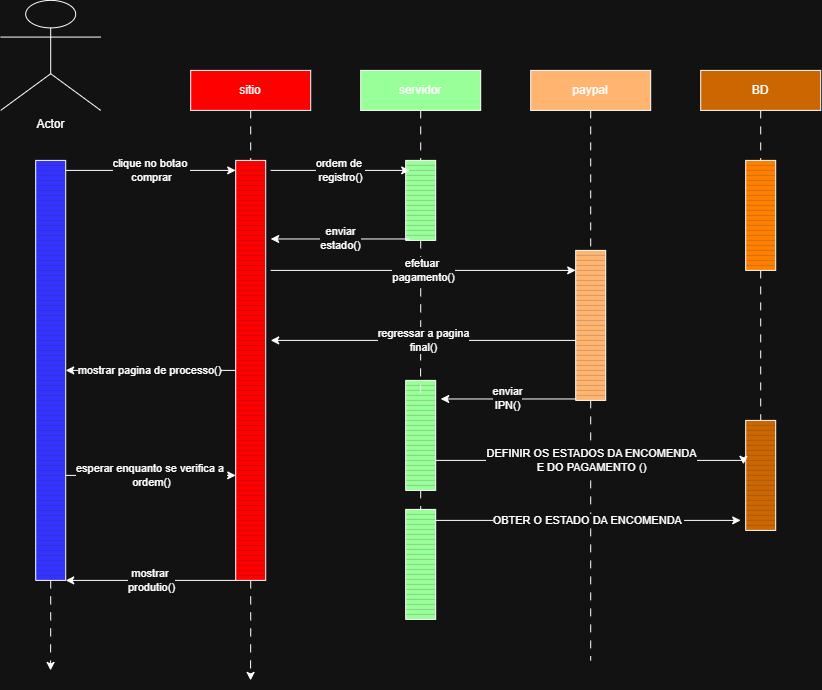

The diagram above was exported from draw.io. Its source (the exported page's mxGraphModel, read from the mxfile embedded in the PNG):
<mxGraphModel dx="1033" dy="1109" grid="1" gridSize="10" guides="1" tooltips="1" connect="1" arrows="1" fold="1" page="1" pageScale="1" pageWidth="827" pageHeight="1169" math="0" shadow="0">
  <root>
    <mxCell id="0" />
    <mxCell id="1" parent="0" />
    <mxCell id="7WxsL5LFk9n4QKMMOEjm-74" parent="1" style="rounded=0;whiteSpace=wrap;html=1;fillColor=light-dark(#FFFFFF,#CC6600);" value="BD" vertex="1">
      <mxGeometry height="40" width="120" x="790" y="90" as="geometry" />
    </mxCell>
    <mxCell id="7WxsL5LFk9n4QKMMOEjm-75" parent="1" style="rounded=0;whiteSpace=wrap;html=1;fillColor=light-dark(#FFFFFF,#FFB570);" value="paypal" vertex="1">
      <mxGeometry height="40" width="120" x="620" y="90" as="geometry" />
    </mxCell>
    <mxCell id="7WxsL5LFk9n4QKMMOEjm-76" parent="1" style="rounded=0;whiteSpace=wrap;html=1;fillColor=light-dark(#FFFFFF,#99FF99);" value="servidor" vertex="1">
      <mxGeometry height="40" width="120" x="450" y="90" as="geometry" />
    </mxCell>
    <mxCell id="7WxsL5LFk9n4QKMMOEjm-77" parent="1" style="rounded=0;whiteSpace=wrap;html=1;fillColor=light-dark(#FFFFFF,#FF0000);" value="sitio" vertex="1">
      <mxGeometry height="40" width="120" x="280" y="90" as="geometry" />
    </mxCell>
    <mxCell id="7WxsL5LFk9n4QKMMOEjm-82" parent="1" style="verticalLabelPosition=bottom;verticalAlign=top;html=1;shape=mxgraph.basic.patternFillRect;fillStyle=vert;step=5;fillStrokeWidth=0.2;fillStrokeColor=#dddddd;direction=south;fillColor=light-dark(#FFFFFF,#FFB570);" value="" vertex="1">
      <mxGeometry height="150" width="30" x="665" y="270" as="geometry" />
    </mxCell>
    <mxCell id="7WxsL5LFk9n4QKMMOEjm-83" parent="1" style="verticalLabelPosition=bottom;verticalAlign=top;html=1;shape=mxgraph.basic.patternFillRect;fillStyle=vert;step=5;fillStrokeWidth=0.2;fillStrokeColor=#dddddd;direction=south;fillColor=light-dark(#FFFFFF,#99FF99);" value="" vertex="1">
      <mxGeometry height="80" width="30" x="495" y="180" as="geometry" />
    </mxCell>
    <mxCell id="7WxsL5LFk9n4QKMMOEjm-122" edge="1" parent="1" source="7WxsL5LFk9n4QKMMOEjm-84" style="edgeStyle=orthogonalEdgeStyle;rounded=0;orthogonalLoop=1;jettySize=auto;html=1;exitX=1;exitY=0.5;exitDx=0;exitDy=0;exitPerimeter=0;dashed=1;dashPattern=8 8;">
      <mxGeometry relative="1" as="geometry">
        <mxPoint x="339.8571428571429" y="700" as="targetPoint" />
      </mxGeometry>
    </mxCell>
    <mxCell id="7WxsL5LFk9n4QKMMOEjm-84" parent="1" style="verticalLabelPosition=bottom;verticalAlign=top;html=1;shape=mxgraph.basic.patternFillRect;fillStyle=vert;step=5;fillStrokeWidth=0.2;fillStrokeColor=#dddddd;direction=south;fillColor=light-dark(#FFFFFF,#FF0000);" value=" " vertex="1">
      <mxGeometry height="420" width="30" x="325" y="180" as="geometry" />
    </mxCell>
    <mxCell id="7WxsL5LFk9n4QKMMOEjm-85" parent="1" style="shape=umlActor;verticalLabelPosition=bottom;verticalAlign=top;html=1;outlineConnect=0;" value="Actor" vertex="1">
      <mxGeometry height="110" width="100" x="90" y="20" as="geometry" />
    </mxCell>
    <mxCell id="7WxsL5LFk9n4QKMMOEjm-90" parent="1" style="verticalLabelPosition=bottom;verticalAlign=top;html=1;shape=mxgraph.basic.patternFillRect;fillStyle=vert;step=5;fillStrokeWidth=0.2;fillStrokeColor=#dddddd;direction=south;fillColor=light-dark(#FFFFFF,#FF8000);" value="" vertex="1">
      <mxGeometry height="110" width="30" x="835" y="180" as="geometry" />
    </mxCell>
    <mxCell id="7WxsL5LFk9n4QKMMOEjm-123" edge="1" parent="1" source="7WxsL5LFk9n4QKMMOEjm-105" style="edgeStyle=orthogonalEdgeStyle;rounded=0;orthogonalLoop=1;jettySize=auto;html=1;exitX=1;exitY=0.5;exitDx=0;exitDy=0;exitPerimeter=0;dashed=1;dashPattern=8 8;">
      <mxGeometry relative="1" as="geometry">
        <mxPoint x="139.8571428571429" y="690" as="targetPoint" />
      </mxGeometry>
    </mxCell>
    <mxCell id="7WxsL5LFk9n4QKMMOEjm-105" parent="1" style="verticalLabelPosition=bottom;verticalAlign=top;html=1;shape=mxgraph.basic.patternFillRect;fillStyle=vert;step=5;fillStrokeWidth=0.2;fillStrokeColor=#dddddd;direction=south;fillColor=light-dark(#FFFFFF,#3333FF);" value=" " vertex="1">
      <mxGeometry height="420" width="30" x="125" y="180" as="geometry" />
    </mxCell>
    <mxCell id="7WxsL5LFk9n4QKMMOEjm-109" edge="1" parent="1" source="7WxsL5LFk9n4QKMMOEjm-82" style="edgeStyle=orthogonalEdgeStyle;rounded=0;orthogonalLoop=1;jettySize=auto;html=1;exitX=1;exitY=0.5;exitDx=0;exitDy=0;exitPerimeter=0;endArrow=none;endFill=0;dashed=1;dashPattern=8 8;">
      <mxGeometry relative="1" as="geometry">
        <mxPoint x="680" y="680" as="targetPoint" />
      </mxGeometry>
    </mxCell>
    <mxCell id="7WxsL5LFk9n4QKMMOEjm-111" edge="1" parent="1" source="7WxsL5LFk9n4QKMMOEjm-77" style="edgeStyle=orthogonalEdgeStyle;rounded=0;orthogonalLoop=1;jettySize=auto;html=1;exitX=0.5;exitY=1;exitDx=0;exitDy=0;entryX=0;entryY=0.5;entryDx=0;entryDy=0;entryPerimeter=0;endArrow=none;endFill=0;dashed=1;dashPattern=8 8;" target="7WxsL5LFk9n4QKMMOEjm-84">
      <mxGeometry relative="1" as="geometry" />
    </mxCell>
    <mxCell id="7WxsL5LFk9n4QKMMOEjm-112" edge="1" parent="1" source="7WxsL5LFk9n4QKMMOEjm-76" style="edgeStyle=orthogonalEdgeStyle;rounded=0;orthogonalLoop=1;jettySize=auto;html=1;exitX=0.5;exitY=1;exitDx=0;exitDy=0;entryX=0;entryY=0.5;entryDx=0;entryDy=0;entryPerimeter=0;endArrow=none;endFill=0;dashed=1;dashPattern=8 8;" target="7WxsL5LFk9n4QKMMOEjm-83">
      <mxGeometry relative="1" as="geometry" />
    </mxCell>
    <mxCell id="7WxsL5LFk9n4QKMMOEjm-113" edge="1" parent="1" source="7WxsL5LFk9n4QKMMOEjm-75" style="edgeStyle=orthogonalEdgeStyle;rounded=0;orthogonalLoop=1;jettySize=auto;html=1;exitX=0.5;exitY=1;exitDx=0;exitDy=0;entryX=0;entryY=0.5;entryDx=0;entryDy=0;entryPerimeter=0;endArrow=none;endFill=0;dashed=1;dashPattern=8 8;" target="7WxsL5LFk9n4QKMMOEjm-82">
      <mxGeometry relative="1" as="geometry" />
    </mxCell>
    <mxCell id="7WxsL5LFk9n4QKMMOEjm-114" edge="1" parent="1" source="7WxsL5LFk9n4QKMMOEjm-74" style="edgeStyle=orthogonalEdgeStyle;rounded=0;orthogonalLoop=1;jettySize=auto;html=1;exitX=0.5;exitY=1;exitDx=0;exitDy=0;entryX=0;entryY=0.5;entryDx=0;entryDy=0;entryPerimeter=0;endArrow=none;endFill=0;dashed=1;dashPattern=8 8;" target="7WxsL5LFk9n4QKMMOEjm-90">
      <mxGeometry relative="1" as="geometry" />
    </mxCell>
    <mxCell id="7WxsL5LFk9n4QKMMOEjm-116" parent="1" style="verticalLabelPosition=bottom;verticalAlign=top;html=1;shape=mxgraph.basic.patternFillRect;fillStyle=vert;step=5;fillStrokeWidth=0.2;fillStrokeColor=#dddddd;direction=south;fillColor=light-dark(#FFFFFF,#CC6600);" value="" vertex="1">
      <mxGeometry height="110" width="30" x="835" y="440" as="geometry" />
    </mxCell>
    <mxCell id="7WxsL5LFk9n4QKMMOEjm-117" parent="1" style="verticalLabelPosition=bottom;verticalAlign=top;html=1;shape=mxgraph.basic.patternFillRect;fillStyle=vert;step=5;fillStrokeWidth=0.2;fillStrokeColor=#dddddd;direction=south;fillColor=light-dark(#FFFFFF,#99FF99);" value="" vertex="1">
      <mxGeometry height="110" width="30" x="495" y="400" as="geometry" />
    </mxCell>
    <mxCell id="7WxsL5LFk9n4QKMMOEjm-118" parent="1" style="verticalLabelPosition=bottom;verticalAlign=top;html=1;shape=mxgraph.basic.patternFillRect;fillStyle=vert;step=5;fillStrokeWidth=0.2;fillStrokeColor=#dddddd;direction=south;fillColor=light-dark(#FFFFFF,#99FF99);" value="" vertex="1">
      <mxGeometry height="110" width="30" x="495" y="529" as="geometry" />
    </mxCell>
    <mxCell id="7WxsL5LFk9n4QKMMOEjm-119" edge="1" parent="1" source="7WxsL5LFk9n4QKMMOEjm-90" style="edgeStyle=orthogonalEdgeStyle;rounded=0;orthogonalLoop=1;jettySize=auto;html=1;exitX=1;exitY=0.5;exitDx=0;exitDy=0;exitPerimeter=0;entryX=0;entryY=0.5;entryDx=0;entryDy=0;entryPerimeter=0;endArrow=none;endFill=0;dashed=1;dashPattern=8 8;" target="7WxsL5LFk9n4QKMMOEjm-116">
      <mxGeometry relative="1" as="geometry" />
    </mxCell>
    <mxCell id="7WxsL5LFk9n4QKMMOEjm-120" edge="1" parent="1" source="7WxsL5LFk9n4QKMMOEjm-83" style="edgeStyle=orthogonalEdgeStyle;rounded=0;orthogonalLoop=1;jettySize=auto;html=1;exitX=1;exitY=0.5;exitDx=0;exitDy=0;exitPerimeter=0;entryX=0.165;entryY=0.505;entryDx=0;entryDy=0;entryPerimeter=0;endArrow=none;endFill=0;dashed=1;dashPattern=8 8;" target="7WxsL5LFk9n4QKMMOEjm-117">
      <mxGeometry relative="1" as="geometry" />
    </mxCell>
    <mxCell id="7WxsL5LFk9n4QKMMOEjm-121" edge="1" parent="1" source="7WxsL5LFk9n4QKMMOEjm-117" style="edgeStyle=orthogonalEdgeStyle;rounded=0;orthogonalLoop=1;jettySize=auto;html=1;exitX=1;exitY=0.5;exitDx=0;exitDy=0;exitPerimeter=0;entryX=0;entryY=0.5;entryDx=0;entryDy=0;entryPerimeter=0;endArrow=none;endFill=0;dashed=1;dashPattern=8 8;" target="7WxsL5LFk9n4QKMMOEjm-118">
      <mxGeometry relative="1" as="geometry" />
    </mxCell>
    <mxCell id="7WxsL5LFk9n4QKMMOEjm-128" edge="1" parent="1" style="edgeStyle=orthogonalEdgeStyle;rounded=0;orthogonalLoop=1;jettySize=auto;html=1;exitX=0.25;exitY=0;exitDx=0;exitDy=0;exitPerimeter=0;entryX=0.25;entryY=1;entryDx=0;entryDy=0;entryPerimeter=0;" value="clique no botao&amp;nbsp;&lt;div&gt;comprar&lt;/div&gt;">
      <mxGeometry relative="1" as="geometry">
        <mxPoint x="155" y="190" as="sourcePoint" />
        <mxPoint x="325" y="190" as="targetPoint" />
      </mxGeometry>
    </mxCell>
    <mxCell id="7WxsL5LFk9n4QKMMOEjm-130" edge="1" parent="1" source="7WxsL5LFk9n4QKMMOEjm-84" style="edgeStyle=orthogonalEdgeStyle;rounded=0;orthogonalLoop=1;jettySize=auto;html=1;exitX=0.5;exitY=1;exitDx=0;exitDy=0;exitPerimeter=0;entryX=0.5;entryY=0;entryDx=0;entryDy=0;entryPerimeter=0;" target="7WxsL5LFk9n4QKMMOEjm-105" value="mostrar pagina de processo()">
      <mxGeometry relative="1" as="geometry" />
    </mxCell>
    <mxCell id="7WxsL5LFk9n4QKMMOEjm-131" edge="1" parent="1" source="7WxsL5LFk9n4QKMMOEjm-105" style="edgeStyle=orthogonalEdgeStyle;rounded=0;orthogonalLoop=1;jettySize=auto;html=1;exitX=0.75;exitY=0;exitDx=0;exitDy=0;exitPerimeter=0;entryX=0.75;entryY=1;entryDx=0;entryDy=0;entryPerimeter=0;" target="7WxsL5LFk9n4QKMMOEjm-84" value="esperar enquanto se verifica a&amp;nbsp;&lt;div&gt;ordem()&lt;/div&gt;">
      <mxGeometry relative="1" as="geometry" />
    </mxCell>
    <mxCell id="7WxsL5LFk9n4QKMMOEjm-133" edge="1" parent="1" style="edgeStyle=orthogonalEdgeStyle;rounded=0;orthogonalLoop=1;jettySize=auto;html=1;exitX=0.25;exitY=0;exitDx=0;exitDy=0;exitPerimeter=0;entryX=0.25;entryY=1;entryDx=0;entryDy=0;entryPerimeter=0;endArrow=none;endFill=0;startArrow=classic;startFill=1;" value="mostrar&amp;nbsp;&lt;div&gt;produtio()&lt;/div&gt;">
      <mxGeometry relative="1" as="geometry">
        <mxPoint x="155" y="600" as="sourcePoint" />
        <mxPoint x="325" y="600" as="targetPoint" />
      </mxGeometry>
    </mxCell>
    <mxCell id="7WxsL5LFk9n4QKMMOEjm-134" edge="1" parent="1" style="edgeStyle=orthogonalEdgeStyle;rounded=0;orthogonalLoop=1;jettySize=auto;html=1;entryX=0.25;entryY=1;entryDx=0;entryDy=0;entryPerimeter=0;" value="ordem de&amp;nbsp;&lt;div&gt;registro()&lt;/div&gt;">
      <mxGeometry relative="1" as="geometry">
        <Array as="points">
          <mxPoint x="419" y="190" />
          <mxPoint x="419" y="190" />
        </Array>
        <mxPoint x="360" y="190" as="sourcePoint" />
        <mxPoint x="499" y="190" as="targetPoint" />
      </mxGeometry>
    </mxCell>
    <mxCell id="7WxsL5LFk9n4QKMMOEjm-135" edge="1" parent="1" style="edgeStyle=orthogonalEdgeStyle;rounded=0;orthogonalLoop=1;jettySize=auto;html=1;entryX=0.25;entryY=1;entryDx=0;entryDy=0;entryPerimeter=0;endArrow=none;endFill=0;startArrow=classic;startFill=1;" value="enviar&lt;br&gt;&lt;div&gt;estado()&lt;/div&gt;">
      <mxGeometry relative="1" as="geometry">
        <mxPoint x="360" y="258.57" as="sourcePoint" />
        <mxPoint x="499" y="258.57" as="targetPoint" />
      </mxGeometry>
    </mxCell>
    <mxCell id="7WxsL5LFk9n4QKMMOEjm-136" edge="1" parent="1" style="edgeStyle=orthogonalEdgeStyle;rounded=0;orthogonalLoop=1;jettySize=auto;html=1;entryX=0.25;entryY=1;entryDx=0;entryDy=0;entryPerimeter=0;" value="efetuar&amp;nbsp;&lt;div&gt;pagamento()&lt;/div&gt;">
      <mxGeometry relative="1" as="geometry">
        <mxPoint x="360" y="290" as="sourcePoint" />
        <mxPoint x="665" y="290" as="targetPoint" />
      </mxGeometry>
    </mxCell>
    <mxCell id="7WxsL5LFk9n4QKMMOEjm-137" edge="1" parent="1" style="edgeStyle=orthogonalEdgeStyle;rounded=0;orthogonalLoop=1;jettySize=auto;html=1;entryX=0.25;entryY=1;entryDx=0;entryDy=0;entryPerimeter=0;endArrow=none;endFill=0;startArrow=classic;startFill=1;" value="regressar a pagina&lt;div&gt;final()&lt;/div&gt;">
      <mxGeometry relative="1" as="geometry">
        <mxPoint x="360" y="360" as="sourcePoint" />
        <mxPoint x="665" y="360" as="targetPoint" />
      </mxGeometry>
    </mxCell>
    <mxCell id="7WxsL5LFk9n4QKMMOEjm-138" edge="1" parent="1" style="edgeStyle=orthogonalEdgeStyle;rounded=0;orthogonalLoop=1;jettySize=auto;html=1;entryX=0.25;entryY=1;entryDx=0;entryDy=0;entryPerimeter=0;endArrow=none;endFill=0;startArrow=classic;startFill=1;" value="enviar&lt;div&gt;IPN()&lt;/div&gt;">
      <mxGeometry relative="1" as="geometry">
        <mxPoint x="530" y="418.57" as="sourcePoint" />
        <mxPoint x="665" y="418.57" as="targetPoint" />
      </mxGeometry>
    </mxCell>
    <mxCell id="7WxsL5LFk9n4QKMMOEjm-139" edge="1" parent="1" style="edgeStyle=orthogonalEdgeStyle;rounded=0;orthogonalLoop=1;jettySize=auto;html=1;exitX=0.25;exitY=0;exitDx=0;exitDy=0;exitPerimeter=0;entryX=0.399;entryY=1.076;entryDx=0;entryDy=0;entryPerimeter=0;" target="7WxsL5LFk9n4QKMMOEjm-116" value="DEFINIR OS ESTADOS DA ENCOMENDA&lt;div&gt;E DO PAGAMENTO ()&lt;/div&gt;">
      <mxGeometry relative="1" as="geometry">
        <Array as="points">
          <mxPoint x="832.71" y="480" />
        </Array>
        <mxPoint x="525" y="480" as="sourcePoint" />
        <mxPoint x="695" y="480" as="targetPoint" />
      </mxGeometry>
    </mxCell>
    <mxCell id="7WxsL5LFk9n4QKMMOEjm-140" edge="1" parent="1" style="edgeStyle=orthogonalEdgeStyle;rounded=0;orthogonalLoop=1;jettySize=auto;html=1;exitX=0.25;exitY=0;exitDx=0;exitDy=0;exitPerimeter=0;" value="OBTER O ESTADO DA ENCOMENDA&amp;nbsp;">
      <mxGeometry relative="1" as="geometry">
        <mxPoint x="525" y="540" as="sourcePoint" />
        <mxPoint x="830" y="540" as="targetPoint" />
      </mxGeometry>
    </mxCell>
  </root>
</mxGraphModel>